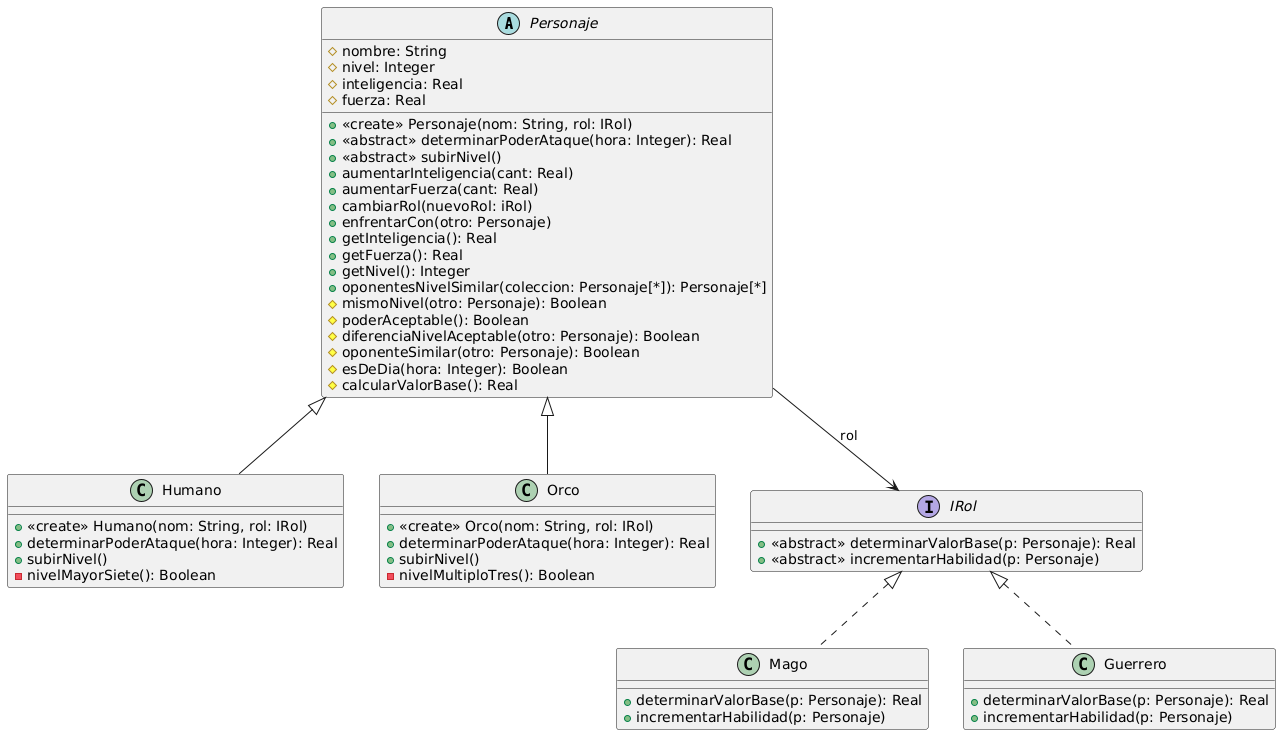

The diagram above was rendered by PlantUML. Its source (embedded in the PNG):
@startuml
abstract class Personaje {
#nombre: String
#nivel: Integer
#inteligencia: Real
#fuerza: Real
+<<create>> Personaje(nom: String, rol: IRol)
+<<abstract>> determinarPoderAtaque(hora: Integer): Real
+<<abstract>> subirNivel()
+aumentarInteligencia(cant: Real)
+aumentarFuerza(cant: Real)
+cambiarRol(nuevoRol: iRol)
+enfrentarCon(otro: Personaje)
+getInteligencia(): Real
+getFuerza(): Real
+getNivel(): Integer
+oponentesNivelSimilar(coleccion: Personaje[*]): Personaje[*]
#mismoNivel(otro: Personaje): Boolean
#poderAceptable(): Boolean
#diferenciaNivelAceptable(otro: Personaje): Boolean
#oponenteSimilar(otro: Personaje): Boolean
#esDeDia(hora: Integer): Boolean
#calcularValorBase(): Real
}

class Humano extends Personaje {
+<<create>> Humano(nom: String, rol: IRol)
+determinarPoderAtaque(hora: Integer): Real
+subirNivel()
-nivelMayorSiete(): Boolean
}

class Orco extends Personaje {
+<<create>> Orco(nom: String, rol: IRol)
+determinarPoderAtaque(hora: Integer): Real
+subirNivel()
-nivelMultiploTres(): Boolean
}

interface IRol {
+<<abstract>> determinarValorBase(p: Personaje): Real
+<<abstract>> incrementarHabilidad(p: Personaje)
}

class Mago implements IRol {
+determinarValorBase(p: Personaje): Real
+incrementarHabilidad(p: Personaje)
}

class Guerrero implements IRol {
+determinarValorBase(p: Personaje): Real
+incrementarHabilidad(p: Personaje)
}

Personaje --> IRol: rol
@enduml